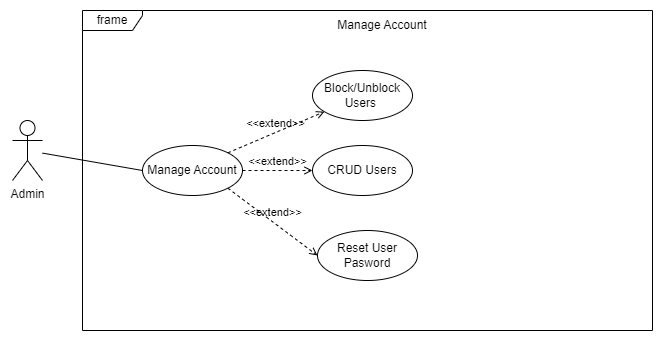

The diagram above was exported from draw.io. Its source (the exported page's mxGraphModel, read from the mxfile embedded in the PNG):
<mxGraphModel dx="1278" dy="481" grid="1" gridSize="10" guides="1" tooltips="1" connect="1" arrows="1" fold="1" page="1" pageScale="1" pageWidth="827" pageHeight="1169" math="0" shadow="0">
  <root>
    <mxCell id="0" />
    <mxCell id="1" parent="0" />
    <mxCell id="tqkW4OOy8eZLKxLzMQ6w-43" value="frame" style="shape=umlFrame;whiteSpace=wrap;html=1;width=60;height=20;" vertex="1" parent="1">
      <mxGeometry x="200" y="1070" width="570" height="320" as="geometry" />
    </mxCell>
    <mxCell id="tqkW4OOy8eZLKxLzMQ6w-44" value="Manage Account" style="text;html=1;strokeColor=none;fillColor=none;align=center;verticalAlign=middle;whiteSpace=wrap;rounded=0;" vertex="1" parent="1">
      <mxGeometry x="360" y="1070" width="280" height="30" as="geometry" />
    </mxCell>
    <mxCell id="tqkW4OOy8eZLKxLzMQ6w-45" value="Admin" style="shape=umlActor;verticalLabelPosition=bottom;verticalAlign=top;html=1;outlineConnect=0;" vertex="1" parent="1">
      <mxGeometry x="130" y="1180" width="30" height="60" as="geometry" />
    </mxCell>
    <mxCell id="tqkW4OOy8eZLKxLzMQ6w-46" value="Manage Account" style="ellipse;whiteSpace=wrap;html=1;" vertex="1" parent="1">
      <mxGeometry x="260" y="1205" width="100" height="50" as="geometry" />
    </mxCell>
    <mxCell id="tqkW4OOy8eZLKxLzMQ6w-47" value="Block/Unblock Users&amp;nbsp;" style="ellipse;whiteSpace=wrap;html=1;" vertex="1" parent="1">
      <mxGeometry x="430" y="1130" width="100" height="50" as="geometry" />
    </mxCell>
    <mxCell id="tqkW4OOy8eZLKxLzMQ6w-48" value="CRUD Users" style="ellipse;whiteSpace=wrap;html=1;" vertex="1" parent="1">
      <mxGeometry x="430" y="1205" width="100" height="50" as="geometry" />
    </mxCell>
    <mxCell id="tqkW4OOy8eZLKxLzMQ6w-49" value="Reset User Pasword" style="ellipse;whiteSpace=wrap;html=1;" vertex="1" parent="1">
      <mxGeometry x="435" y="1290" width="100" height="50" as="geometry" />
    </mxCell>
    <mxCell id="tqkW4OOy8eZLKxLzMQ6w-50" value="" style="endArrow=none;html=1;rounded=0;entryX=0;entryY=0.5;entryDx=0;entryDy=0;" edge="1" parent="1" source="tqkW4OOy8eZLKxLzMQ6w-45" target="tqkW4OOy8eZLKxLzMQ6w-46">
      <mxGeometry width="50" height="50" relative="1" as="geometry">
        <mxPoint x="180" y="924.3797711149982" as="sourcePoint" />
        <mxPoint x="304.64466094067234" y="877.6776695296637" as="targetPoint" />
      </mxGeometry>
    </mxCell>
    <mxCell id="tqkW4OOy8eZLKxLzMQ6w-51" value="&amp;lt;&amp;lt;extend&amp;gt;&amp;gt;" style="html=1;verticalAlign=bottom;labelBackgroundColor=none;endArrow=open;endFill=0;dashed=1;rounded=0;exitX=1;exitY=0;exitDx=0;exitDy=0;" edge="1" parent="1" source="tqkW4OOy8eZLKxLzMQ6w-46" target="tqkW4OOy8eZLKxLzMQ6w-47">
      <mxGeometry width="160" relative="1" as="geometry">
        <mxPoint x="510" y="1230" as="sourcePoint" />
        <mxPoint x="670" y="1230" as="targetPoint" />
      </mxGeometry>
    </mxCell>
    <mxCell id="tqkW4OOy8eZLKxLzMQ6w-52" value="&amp;lt;&amp;lt;extend&amp;gt;&amp;gt;" style="html=1;verticalAlign=bottom;labelBackgroundColor=none;endArrow=open;endFill=0;dashed=1;rounded=0;exitX=1;exitY=0.5;exitDx=0;exitDy=0;entryX=0;entryY=0.5;entryDx=0;entryDy=0;" edge="1" parent="1" source="tqkW4OOy8eZLKxLzMQ6w-46" target="tqkW4OOy8eZLKxLzMQ6w-48">
      <mxGeometry width="160" relative="1" as="geometry">
        <mxPoint x="355.35533905932743" y="1222.3223304703365" as="sourcePoint" />
        <mxPoint x="451.7358994839051" y="1181.092378721722" as="targetPoint" />
      </mxGeometry>
    </mxCell>
    <mxCell id="tqkW4OOy8eZLKxLzMQ6w-53" value="&amp;lt;&amp;lt;extend&amp;gt;&amp;gt;" style="html=1;verticalAlign=bottom;labelBackgroundColor=none;endArrow=open;endFill=0;dashed=1;rounded=0;exitX=1;exitY=1;exitDx=0;exitDy=0;entryX=0;entryY=0.5;entryDx=0;entryDy=0;" edge="1" parent="1" source="tqkW4OOy8eZLKxLzMQ6w-46" target="tqkW4OOy8eZLKxLzMQ6w-49">
      <mxGeometry width="160" relative="1" as="geometry">
        <mxPoint x="370" y="1240" as="sourcePoint" />
        <mxPoint x="440" y="1240" as="targetPoint" />
      </mxGeometry>
    </mxCell>
  </root>
</mxGraphModel>